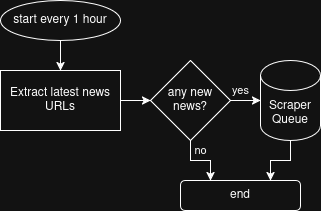

The diagram above was exported from draw.io. Its source (the exported page's mxGraphModel, read from the mxfile embedded in the PNG):
<mxGraphModel dx="1426" dy="795" grid="1" gridSize="10" guides="1" tooltips="1" connect="1" arrows="1" fold="1" page="1" pageScale="1" pageWidth="827" pageHeight="1169" math="0" shadow="0">
  <root>
    <mxCell id="0" />
    <mxCell id="1" parent="0" />
    <mxCell id="A2l_2zXFN95b3Qbl27CM-4" edge="1" parent="1" source="A2l_2zXFN95b3Qbl27CM-1" style="edgeStyle=orthogonalEdgeStyle;rounded=0;orthogonalLoop=1;jettySize=auto;html=1;" target="A2l_2zXFN95b3Qbl27CM-3" value="">
      <mxGeometry relative="1" as="geometry" />
    </mxCell>
    <mxCell id="A2l_2zXFN95b3Qbl27CM-1" parent="1" style="rounded=0;whiteSpace=wrap;html=1;" value="Extract latest news URLs" vertex="1">
      <mxGeometry height="60" width="120" x="40" y="120" as="geometry" />
    </mxCell>
    <mxCell id="A2l_2zXFN95b3Qbl27CM-10" edge="1" parent="1" source="A2l_2zXFN95b3Qbl27CM-2" style="edgeStyle=orthogonalEdgeStyle;rounded=0;orthogonalLoop=1;jettySize=auto;html=1;exitX=0.5;exitY=1;exitDx=0;exitDy=0;exitPerimeter=0;entryX=0.75;entryY=0;entryDx=0;entryDy=0;" target="A2l_2zXFN95b3Qbl27CM-8">
      <mxGeometry relative="1" as="geometry" />
    </mxCell>
    <mxCell id="A2l_2zXFN95b3Qbl27CM-2" parent="1" style="shape=cylinder3;whiteSpace=wrap;html=1;boundedLbl=1;backgroundOutline=1;size=15;" value="&lt;div&gt;Scraper&lt;/div&gt;&lt;div&gt;Queue&lt;/div&gt;" vertex="1">
      <mxGeometry height="80" width="60" x="300" y="110" as="geometry" />
    </mxCell>
    <mxCell id="A2l_2zXFN95b3Qbl27CM-5" edge="1" parent="1" source="A2l_2zXFN95b3Qbl27CM-3" style="edgeStyle=orthogonalEdgeStyle;rounded=0;orthogonalLoop=1;jettySize=auto;html=1;" target="A2l_2zXFN95b3Qbl27CM-2" value="yes">
      <mxGeometry relative="1" x="-0.3333" y="10" as="geometry">
        <mxPoint as="offset" />
        <Array as="points">
          <mxPoint x="280" y="150" />
          <mxPoint x="280" y="150" />
        </Array>
      </mxGeometry>
    </mxCell>
    <mxCell id="A2l_2zXFN95b3Qbl27CM-9" edge="1" parent="1" source="A2l_2zXFN95b3Qbl27CM-3" style="edgeStyle=orthogonalEdgeStyle;rounded=0;orthogonalLoop=1;jettySize=auto;html=1;exitX=0.5;exitY=1;exitDx=0;exitDy=0;entryX=0.25;entryY=0;entryDx=0;entryDy=0;" target="A2l_2zXFN95b3Qbl27CM-8" value="no">
      <mxGeometry relative="1" y="10" as="geometry">
        <mxPoint as="offset" />
      </mxGeometry>
    </mxCell>
    <mxCell id="A2l_2zXFN95b3Qbl27CM-3" parent="1" style="rhombus;whiteSpace=wrap;html=1;" value="&lt;div&gt;any new&lt;/div&gt;&lt;div&gt;news?&lt;/div&gt;" vertex="1">
      <mxGeometry height="80" width="80" x="190" y="110" as="geometry" />
    </mxCell>
    <mxCell id="A2l_2zXFN95b3Qbl27CM-7" edge="1" parent="1" source="A2l_2zXFN95b3Qbl27CM-6" style="edgeStyle=orthogonalEdgeStyle;rounded=0;orthogonalLoop=1;jettySize=auto;html=1;" target="A2l_2zXFN95b3Qbl27CM-1" value="">
      <mxGeometry relative="1" as="geometry" />
    </mxCell>
    <mxCell id="A2l_2zXFN95b3Qbl27CM-6" parent="1" style="ellipse;whiteSpace=wrap;html=1;" value="&lt;div&gt;start every 1 hour&lt;/div&gt;" vertex="1">
      <mxGeometry height="40" width="120" x="40" y="50" as="geometry" />
    </mxCell>
    <mxCell id="A2l_2zXFN95b3Qbl27CM-8" parent="1" style="rounded=1;whiteSpace=wrap;html=1;" value="end" vertex="1">
      <mxGeometry height="30" width="120" x="220" y="230" as="geometry" />
    </mxCell>
  </root>
</mxGraphModel>